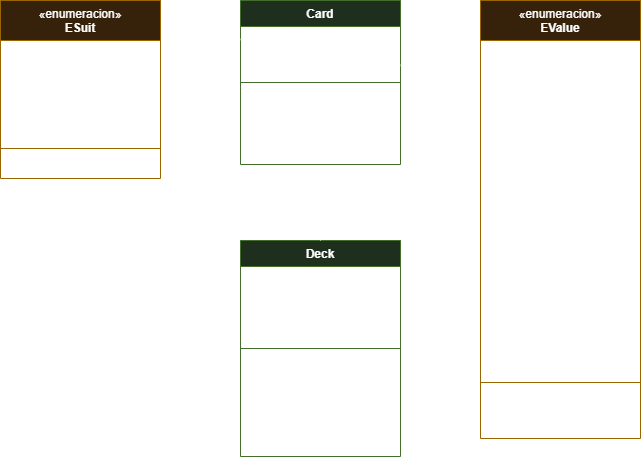

The diagram above was exported from draw.io. Its source (the exported page's mxGraphModel, read from the mxfile embedded in the PNG):
<mxGraphModel dx="1434" dy="744" grid="1" gridSize="10" guides="1" tooltips="1" connect="1" arrows="1" fold="1" page="1" pageScale="1" pageWidth="827" pageHeight="1169" math="0" shadow="0">
  <root>
    <mxCell id="0" />
    <mxCell id="1" parent="0" />
    <mxCell id="2" value="&lt;div&gt;&lt;span style=&quot;font-weight: 400;&quot;&gt;«enumeracion»&lt;/span&gt;&lt;br style=&quot;font-weight: 400;&quot;&gt;&lt;/div&gt;ESuit" style="swimlane;fontStyle=1;align=center;verticalAlign=top;childLayout=stackLayout;horizontal=1;startSize=40;horizontalStack=0;resizeParent=1;resizeParentMax=0;resizeLast=0;collapsible=1;marginBottom=0;whiteSpace=wrap;html=1;fillColor=#ffe6cc;strokeColor=#d79b00;" vertex="1" parent="1">
      <mxGeometry x="480" y="880" width="160" height="178" as="geometry" />
    </mxCell>
    <mxCell id="3" value="TREBOL = &quot;T&quot;" style="text;strokeColor=none;fillColor=none;align=left;verticalAlign=top;spacingLeft=4;spacingRight=4;overflow=hidden;rotatable=0;points=[[0,0.5],[1,0.5]];portConstraint=eastwest;whiteSpace=wrap;html=1;" vertex="1" parent="2">
      <mxGeometry y="40" width="160" height="26" as="geometry" />
    </mxCell>
    <mxCell id="4" value="DIAMANTES = &quot;D&quot;" style="text;strokeColor=none;fillColor=none;align=left;verticalAlign=top;spacingLeft=4;spacingRight=4;overflow=hidden;rotatable=0;points=[[0,0.5],[1,0.5]];portConstraint=eastwest;whiteSpace=wrap;html=1;" vertex="1" parent="2">
      <mxGeometry y="66" width="160" height="26" as="geometry" />
    </mxCell>
    <mxCell id="5" value="CORAZONES = &quot;C&quot;" style="text;strokeColor=none;fillColor=none;align=left;verticalAlign=top;spacingLeft=4;spacingRight=4;overflow=hidden;rotatable=0;points=[[0,0.5],[1,0.5]];portConstraint=eastwest;whiteSpace=wrap;html=1;" vertex="1" parent="2">
      <mxGeometry y="92" width="160" height="26" as="geometry" />
    </mxCell>
    <mxCell id="6" value="ESPADAS = &quot;E&quot;" style="text;strokeColor=none;fillColor=none;align=left;verticalAlign=top;spacingLeft=4;spacingRight=4;overflow=hidden;rotatable=0;points=[[0,0.5],[1,0.5]];portConstraint=eastwest;whiteSpace=wrap;html=1;" vertex="1" parent="2">
      <mxGeometry y="118" width="160" height="26" as="geometry" />
    </mxCell>
    <mxCell id="7" value="" style="line;strokeWidth=1;fillColor=none;align=left;verticalAlign=middle;spacingTop=-1;spacingLeft=3;spacingRight=3;rotatable=0;labelPosition=right;points=[];portConstraint=eastwest;strokeColor=inherit;" vertex="1" parent="2">
      <mxGeometry y="144" width="160" height="8" as="geometry" />
    </mxCell>
    <mxCell id="8" value="getValue(): String" style="text;strokeColor=none;fillColor=none;align=left;verticalAlign=top;spacingLeft=4;spacingRight=4;overflow=hidden;rotatable=0;points=[[0,0.5],[1,0.5]];portConstraint=eastwest;whiteSpace=wrap;html=1;" vertex="1" parent="2">
      <mxGeometry y="152" width="160" height="26" as="geometry" />
    </mxCell>
    <mxCell id="9" value="&lt;div&gt;&lt;div&gt;&lt;span style=&quot;font-weight: 400;&quot;&gt;«enumeracion»&lt;/span&gt;&lt;br style=&quot;font-weight: 400;&quot;&gt;&lt;/div&gt;&lt;/div&gt;EValue&lt;br&gt;&lt;div&gt;&lt;br&gt;&lt;/div&gt;" style="swimlane;fontStyle=1;align=center;verticalAlign=top;childLayout=stackLayout;horizontal=1;startSize=40;horizontalStack=0;resizeParent=1;resizeParentMax=0;resizeLast=0;collapsible=1;marginBottom=0;whiteSpace=wrap;html=1;fillColor=#ffe6cc;strokeColor=#d79b00;" vertex="1" parent="1">
      <mxGeometry x="960" y="880" width="160" height="438" as="geometry" />
    </mxCell>
    <mxCell id="10" value="_2 = &quot;2&quot;, 2" style="text;strokeColor=none;fillColor=none;align=left;verticalAlign=top;spacingLeft=4;spacingRight=4;overflow=hidden;rotatable=0;points=[[0,0.5],[1,0.5]];portConstraint=eastwest;whiteSpace=wrap;html=1;" vertex="1" parent="9">
      <mxGeometry y="40" width="160" height="26" as="geometry" />
    </mxCell>
    <mxCell id="11" value="_3 = &quot;3&quot;, 3" style="text;strokeColor=none;fillColor=none;align=left;verticalAlign=top;spacingLeft=4;spacingRight=4;overflow=hidden;rotatable=0;points=[[0,0.5],[1,0.5]];portConstraint=eastwest;whiteSpace=wrap;html=1;" vertex="1" parent="9">
      <mxGeometry y="66" width="160" height="26" as="geometry" />
    </mxCell>
    <mxCell id="12" value="_4 = &quot;4&quot;, 4" style="text;strokeColor=none;fillColor=none;align=left;verticalAlign=top;spacingLeft=4;spacingRight=4;overflow=hidden;rotatable=0;points=[[0,0.5],[1,0.5]];portConstraint=eastwest;whiteSpace=wrap;html=1;" vertex="1" parent="9">
      <mxGeometry y="92" width="160" height="26" as="geometry" />
    </mxCell>
    <mxCell id="13" value="_5 = &quot;5&quot;, 5" style="text;strokeColor=none;fillColor=none;align=left;verticalAlign=top;spacingLeft=4;spacingRight=4;overflow=hidden;rotatable=0;points=[[0,0.5],[1,0.5]];portConstraint=eastwest;whiteSpace=wrap;html=1;" vertex="1" parent="9">
      <mxGeometry y="118" width="160" height="26" as="geometry" />
    </mxCell>
    <mxCell id="14" value="_6 = &quot;6&quot;, 6" style="text;strokeColor=none;fillColor=none;align=left;verticalAlign=top;spacingLeft=4;spacingRight=4;overflow=hidden;rotatable=0;points=[[0,0.5],[1,0.5]];portConstraint=eastwest;whiteSpace=wrap;html=1;" vertex="1" parent="9">
      <mxGeometry y="144" width="160" height="26" as="geometry" />
    </mxCell>
    <mxCell id="15" value="_7 = &quot;7&quot;, 7" style="text;strokeColor=none;fillColor=none;align=left;verticalAlign=top;spacingLeft=4;spacingRight=4;overflow=hidden;rotatable=0;points=[[0,0.5],[1,0.5]];portConstraint=eastwest;whiteSpace=wrap;html=1;" vertex="1" parent="9">
      <mxGeometry y="170" width="160" height="26" as="geometry" />
    </mxCell>
    <mxCell id="16" value="_8 = &quot;8&quot;, 8" style="text;strokeColor=none;fillColor=none;align=left;verticalAlign=top;spacingLeft=4;spacingRight=4;overflow=hidden;rotatable=0;points=[[0,0.5],[1,0.5]];portConstraint=eastwest;whiteSpace=wrap;html=1;" vertex="1" parent="9">
      <mxGeometry y="196" width="160" height="26" as="geometry" />
    </mxCell>
    <mxCell id="17" value="_9 = &quot;9&quot;, 9" style="text;strokeColor=none;fillColor=none;align=left;verticalAlign=top;spacingLeft=4;spacingRight=4;overflow=hidden;rotatable=0;points=[[0,0.5],[1,0.5]];portConstraint=eastwest;whiteSpace=wrap;html=1;" vertex="1" parent="9">
      <mxGeometry y="222" width="160" height="26" as="geometry" />
    </mxCell>
    <mxCell id="18" value="_10 = &quot;10&quot;, 10" style="text;strokeColor=none;fillColor=none;align=left;verticalAlign=top;spacingLeft=4;spacingRight=4;overflow=hidden;rotatable=0;points=[[0,0.5],[1,0.5]];portConstraint=eastwest;whiteSpace=wrap;html=1;" vertex="1" parent="9">
      <mxGeometry y="248" width="160" height="26" as="geometry" />
    </mxCell>
    <mxCell id="19" value="J = &quot;J&quot;, 11" style="text;strokeColor=none;fillColor=none;align=left;verticalAlign=top;spacingLeft=4;spacingRight=4;overflow=hidden;rotatable=0;points=[[0,0.5],[1,0.5]];portConstraint=eastwest;whiteSpace=wrap;html=1;" vertex="1" parent="9">
      <mxGeometry y="274" width="160" height="26" as="geometry" />
    </mxCell>
    <mxCell id="20" value="Q = &quot;Q&quot;, 12" style="text;strokeColor=none;fillColor=none;align=left;verticalAlign=top;spacingLeft=4;spacingRight=4;overflow=hidden;rotatable=0;points=[[0,0.5],[1,0.5]];portConstraint=eastwest;whiteSpace=wrap;html=1;" vertex="1" parent="9">
      <mxGeometry y="300" width="160" height="26" as="geometry" />
    </mxCell>
    <mxCell id="21" value="K = &quot;K&quot;, 13" style="text;strokeColor=none;fillColor=none;align=left;verticalAlign=top;spacingLeft=4;spacingRight=4;overflow=hidden;rotatable=0;points=[[0,0.5],[1,0.5]];portConstraint=eastwest;whiteSpace=wrap;html=1;" vertex="1" parent="9">
      <mxGeometry y="326" width="160" height="26" as="geometry" />
    </mxCell>
    <mxCell id="22" value="A = &quot;A&quot;, 14" style="text;strokeColor=none;fillColor=none;align=left;verticalAlign=top;spacingLeft=4;spacingRight=4;overflow=hidden;rotatable=0;points=[[0,0.5],[1,0.5]];portConstraint=eastwest;whiteSpace=wrap;html=1;" vertex="1" parent="9">
      <mxGeometry y="352" width="160" height="26" as="geometry" />
    </mxCell>
    <mxCell id="23" value="" style="line;strokeWidth=1;fillColor=none;align=left;verticalAlign=middle;spacingTop=-1;spacingLeft=3;spacingRight=3;rotatable=0;labelPosition=right;points=[];portConstraint=eastwest;strokeColor=inherit;" vertex="1" parent="9">
      <mxGeometry y="378" width="160" height="8" as="geometry" />
    </mxCell>
    <mxCell id="24" value="+ getValueStr(): String" style="text;strokeColor=none;fillColor=none;align=left;verticalAlign=top;spacingLeft=4;spacingRight=4;overflow=hidden;rotatable=0;points=[[0,0.5],[1,0.5]];portConstraint=eastwest;whiteSpace=wrap;html=1;" vertex="1" parent="9">
      <mxGeometry y="386" width="160" height="26" as="geometry" />
    </mxCell>
    <mxCell id="25" value="+ getValueInt(): int" style="text;strokeColor=none;fillColor=none;align=left;verticalAlign=top;spacingLeft=4;spacingRight=4;overflow=hidden;rotatable=0;points=[[0,0.5],[1,0.5]];portConstraint=eastwest;whiteSpace=wrap;html=1;" vertex="1" parent="9">
      <mxGeometry y="412" width="160" height="26" as="geometry" />
    </mxCell>
    <mxCell id="26" value="Card" style="swimlane;fontStyle=1;align=center;verticalAlign=top;childLayout=stackLayout;horizontal=1;startSize=26;horizontalStack=0;resizeParent=1;resizeParentMax=0;resizeLast=0;collapsible=1;marginBottom=0;whiteSpace=wrap;html=1;fillColor=#d5e8d4;strokeColor=#82b366;" vertex="1" parent="1">
      <mxGeometry x="720" y="880" width="160" height="164" as="geometry" />
    </mxCell>
    <mxCell id="27" value="+ type: ESuit" style="text;strokeColor=none;fillColor=none;align=left;verticalAlign=top;spacingLeft=4;spacingRight=4;overflow=hidden;rotatable=0;points=[[0,0.5],[1,0.5]];portConstraint=eastwest;whiteSpace=wrap;html=1;" vertex="1" parent="26">
      <mxGeometry y="26" width="160" height="26" as="geometry" />
    </mxCell>
    <mxCell id="28" value="+ value: EValue" style="text;strokeColor=none;fillColor=none;align=left;verticalAlign=top;spacingLeft=4;spacingRight=4;overflow=hidden;rotatable=0;points=[[0,0.5],[1,0.5]];portConstraint=eastwest;whiteSpace=wrap;html=1;" vertex="1" parent="26">
      <mxGeometry y="52" width="160" height="26" as="geometry" />
    </mxCell>
    <mxCell id="29" value="" style="line;strokeWidth=1;fillColor=none;align=left;verticalAlign=middle;spacingTop=-1;spacingLeft=3;spacingRight=3;rotatable=0;labelPosition=right;points=[];portConstraint=eastwest;strokeColor=inherit;" vertex="1" parent="26">
      <mxGeometry y="78" width="160" height="8" as="geometry" />
    </mxCell>
    <mxCell id="30" value="+ getType(): ESuit" style="text;strokeColor=none;fillColor=none;align=left;verticalAlign=top;spacingLeft=4;spacingRight=4;overflow=hidden;rotatable=0;points=[[0,0.5],[1,0.5]];portConstraint=eastwest;whiteSpace=wrap;html=1;" vertex="1" parent="26">
      <mxGeometry y="86" width="160" height="26" as="geometry" />
    </mxCell>
    <mxCell id="31" value="+ getValue(): EValue" style="text;strokeColor=none;fillColor=none;align=left;verticalAlign=top;spacingLeft=4;spacingRight=4;overflow=hidden;rotatable=0;points=[[0,0.5],[1,0.5]];portConstraint=eastwest;whiteSpace=wrap;html=1;" vertex="1" parent="26">
      <mxGeometry y="112" width="160" height="26" as="geometry" />
    </mxCell>
    <mxCell id="32" value="+ toString(): String" style="text;strokeColor=none;fillColor=none;align=left;verticalAlign=top;spacingLeft=4;spacingRight=4;overflow=hidden;rotatable=0;points=[[0,0.5],[1,0.5]];portConstraint=eastwest;whiteSpace=wrap;html=1;" vertex="1" parent="26">
      <mxGeometry y="138" width="160" height="26" as="geometry" />
    </mxCell>
    <mxCell id="33" value="Deck" style="swimlane;fontStyle=1;align=center;verticalAlign=top;childLayout=stackLayout;horizontal=1;startSize=26;horizontalStack=0;resizeParent=1;resizeParentMax=0;resizeLast=0;collapsible=1;marginBottom=0;whiteSpace=wrap;html=1;fillColor=#d5e8d4;strokeColor=#82b366;" vertex="1" parent="1">
      <mxGeometry x="720" y="1120" width="160" height="216" as="geometry" />
    </mxCell>
    <mxCell id="34" value="+ cards: List&amp;lt;Card&amp;gt;" style="text;strokeColor=none;fillColor=none;align=left;verticalAlign=top;spacingLeft=4;spacingRight=4;overflow=hidden;rotatable=0;points=[[0,0.5],[1,0.5]];portConstraint=eastwest;whiteSpace=wrap;html=1;" vertex="1" parent="33">
      <mxGeometry y="26" width="160" height="26" as="geometry" />
    </mxCell>
    <mxCell id="35" value="+ cardPlayer: Card" style="text;strokeColor=none;fillColor=none;align=left;verticalAlign=top;spacingLeft=4;spacingRight=4;overflow=hidden;rotatable=0;points=[[0,0.5],[1,0.5]];portConstraint=eastwest;whiteSpace=wrap;html=1;" vertex="1" parent="33">
      <mxGeometry y="52" width="160" height="26" as="geometry" />
    </mxCell>
    <mxCell id="36" value="+ cardComp: Card" style="text;strokeColor=none;fillColor=none;align=left;verticalAlign=top;spacingLeft=4;spacingRight=4;overflow=hidden;rotatable=0;points=[[0,0.5],[1,0.5]];portConstraint=eastwest;whiteSpace=wrap;html=1;" vertex="1" parent="33">
      <mxGeometry y="78" width="160" height="26" as="geometry" />
    </mxCell>
    <mxCell id="37" value="" style="line;strokeWidth=1;fillColor=none;align=left;verticalAlign=middle;spacingTop=-1;spacingLeft=3;spacingRight=3;rotatable=0;labelPosition=right;points=[];portConstraint=eastwest;strokeColor=inherit;" vertex="1" parent="33">
      <mxGeometry y="104" width="160" height="8" as="geometry" />
    </mxCell>
    <mxCell id="38" value="+ createCard(): void" style="text;strokeColor=none;fillColor=none;align=left;verticalAlign=top;spacingLeft=4;spacingRight=4;overflow=hidden;rotatable=0;points=[[0,0.5],[1,0.5]];portConstraint=eastwest;whiteSpace=wrap;html=1;" vertex="1" parent="33">
      <mxGeometry y="112" width="160" height="26" as="geometry" />
    </mxCell>
    <mxCell id="39" value="+ addCard(Card): void&amp;nbsp;" style="text;strokeColor=none;fillColor=none;align=left;verticalAlign=top;spacingLeft=4;spacingRight=4;overflow=hidden;rotatable=0;points=[[0,0.5],[1,0.5]];portConstraint=eastwest;whiteSpace=wrap;html=1;" vertex="1" parent="33">
      <mxGeometry y="138" width="160" height="26" as="geometry" />
    </mxCell>
    <mxCell id="40" value="+ deal(List&amp;lt;Card&amp;gt;): void" style="text;strokeColor=none;fillColor=none;align=left;verticalAlign=top;spacingLeft=4;spacingRight=4;overflow=hidden;rotatable=0;points=[[0,0.5],[1,0.5]];portConstraint=eastwest;whiteSpace=wrap;html=1;" vertex="1" parent="33">
      <mxGeometry y="164" width="160" height="26" as="geometry" />
    </mxCell>
    <mxCell id="41" value="+ game(Card, Card): void" style="text;strokeColor=none;fillColor=none;align=left;verticalAlign=top;spacingLeft=4;spacingRight=4;overflow=hidden;rotatable=0;points=[[0,0.5],[1,0.5]];portConstraint=eastwest;whiteSpace=wrap;html=1;" vertex="1" parent="33">
      <mxGeometry y="190" width="160" height="26" as="geometry" />
    </mxCell>
    <mxCell id="42" value="" style="endArrow=open;endFill=1;endSize=12;html=1;rounded=0;entryX=-0.009;entryY=0.04;entryDx=0;entryDy=0;entryPerimeter=0;exitX=1;exitY=0.5;exitDx=0;exitDy=0;" edge="1" source="28" target="9" parent="1">
      <mxGeometry width="160" relative="1" as="geometry">
        <mxPoint x="530" y="1130" as="sourcePoint" />
        <mxPoint x="690" y="1130" as="targetPoint" />
      </mxGeometry>
    </mxCell>
    <mxCell id="43" value="" style="endArrow=open;endFill=1;endSize=12;html=1;rounded=0;entryX=1;entryY=0.113;entryDx=0;entryDy=0;entryPerimeter=0;exitX=0;exitY=0.5;exitDx=0;exitDy=0;" edge="1" source="27" target="2" parent="1">
      <mxGeometry width="160" relative="1" as="geometry">
        <mxPoint x="641" y="985.5" as="sourcePoint" />
        <mxPoint x="720" y="938.5" as="targetPoint" />
      </mxGeometry>
    </mxCell>
    <mxCell id="44" value="" style="endArrow=diamondThin;endFill=0;endSize=24;html=1;rounded=0;entryX=0.5;entryY=1;entryDx=0;entryDy=0;exitX=0.5;exitY=0;exitDx=0;exitDy=0;" edge="1" source="33" target="26" parent="1">
      <mxGeometry width="160" relative="1" as="geometry">
        <mxPoint x="800" y="1110" as="sourcePoint" />
        <mxPoint x="530" y="1260" as="targetPoint" />
      </mxGeometry>
    </mxCell>
  </root>
</mxGraphModel>